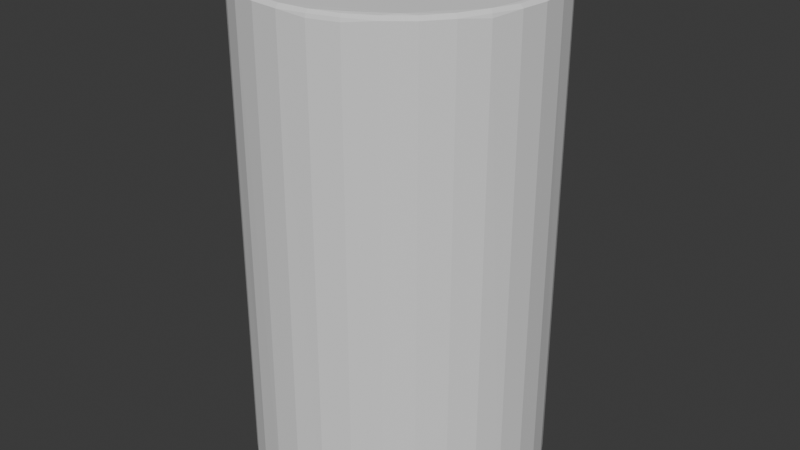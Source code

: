 # Source: PaperTowel.blend  (saved by Blender 4.0.36; exported with 4.5.12 LTS)
import bpy
from mathutils import Matrix  # noqa: F401  (used for matrix-valued properties, if any)

bpy.ops.wm.read_factory_settings(use_empty=True)
scene = bpy.context.scene
scene.name = 'Scene'

# ---- collections
col_collection = bpy.data.collections.new('Collection'); scene.collection.children.link(col_collection)

# ---- world
world_world = bpy.data.worlds.new('World'); scene.world = world_world
world_world.use_nodes = True; world_world.node_tree.nodes.clear()
_N = world_world.node_tree.nodes; _L = world_world.node_tree.links
n0 = _N.new('ShaderNodeOutputWorld'); n0.name = 'World Output'; n0.location = (300, 300)
n1 = _N.new('ShaderNodeBackground'); n1.name = 'Background'; n1.location = (10, 300)
n1.inputs[0].default_value = (0.05088, 0.05088, 0.05088, 1.0)
_L.new(n1.outputs[0], n0.inputs[0])
n0.is_active_output = True
world_world.color = (0.05088, 0.05088, 0.05088)
world_world.use_sun_shadow = False
world_world.sun_shadow_jitter_overblur = 0.0

# ---- meshes
me_cylinder_001 = bpy.data.meshes.new('Cylinder.001')
me_cylinder_001.from_pydata([(0.0, 0.2654, -0.02262), (0.05178, 0.2603, -0.02262), (0.1016, 0.2452, -0.02262), (0.1475, 0.2207, -0.02262), (0.1877, 0.1877, -0.02262), (0.2207, 0.1475, -0.02262), (0.2452, 0.1016, -0.02262), (0.2603, 0.05178, -0.02262), (0.2654, 0.0, -0.02262), (0.2603, -0.05178, -0.02262), (0.2452, -0.1016, -0.02262), (0.2207, -0.1475, -0.02262), (0.1877, -0.1877, -0.02262), (0.1475, -0.2207, -0.02262), (0.1016, -0.2452, -0.02262), (0.05178, -0.2603, -0.02262), (0.0, -0.2654, -0.02262), (-0.05178, -0.2603, -0.02262), (-0.1016, -0.2452, -0.02262), (-0.1475, -0.2207, -0.02262), (-0.1877, -0.1877, -0.02262), (-0.2207, -0.1475, -0.02262), (-0.2452, -0.1016, -0.02262), (-0.2603, -0.05178, -0.02262), (-0.2654, 0.0, -0.02262), (-0.2603, 0.05178, -0.02262), (-0.2452, 0.1016, -0.02262), (-0.2207, 0.1475, -0.02262), (-0.1877, 0.1877, -0.02262), (-0.1475, 0.2207, -0.02262), (-0.1016, 0.2452, -0.02262), (-0.05178, 0.2603, -0.02262), (0.0, 0.253, 0.8605), (-0.0007476, 0.2647, 0.8527), (0.0, 0.2592, 0.8589), (0.05123, 0.2533, 0.8594), (0.05063, 0.2598, 0.8529), (0.09994, 0.2372, 0.86), (0.1016, 0.2452, 0.8482), (0.1009, 0.2437, 0.8544), (0.1429, 0.2153, 0.8594), (0.1466, 0.2204, 0.853), (0.1843, 0.1808, 0.8598), (0.1867, 0.1877, 0.8527), (0.2155, 0.144, 0.8589), (0.2195, 0.1479, 0.8529), (0.2383, 0.09734, 0.8599), (0.2452, 0.1016, 0.8482), (0.2437, 0.1009, 0.8544), (0.2533, 0.05123, 0.8594), (0.2595, 0.05218, 0.853), (0.2577, 0.0003485, 0.86), (0.2647, 0.0007476, 0.8527), (0.2391, -0.09638, 0.8599), (0.2542, -0.05057, 0.8589), (0.2598, -0.05063, 0.8529), (0.2452, -0.1016, 0.8482), (0.2437, -0.1009, 0.8544), (0.2153, -0.1429, 0.8594), (0.2204, -0.1466, 0.853), (0.161, -0.1961, 0.8606), (0.1833, -0.1833, 0.8589), (0.1877, -0.1867, 0.8527), (0.144, -0.2155, 0.8589), (0.1479, -0.2195, 0.8529), (0.09683, -0.2338, 0.8605), (0.1016, -0.2452, 0.8482), (0.0992, -0.2395, 0.8589), (0.1009, -0.2437, 0.8544), (0.05123, -0.2533, 0.8594), (0.05178, -0.2603, 0.8482), (0.05146, -0.2587, 0.8544), (0.0008218, -0.2583, 0.8595), (0.0007476, -0.2647, 0.8527), (-0.07466, -0.2423, 0.8606), (-0.05057, -0.2542, 0.8589), (-0.05063, -0.2598, 0.8529), (-0.1016, -0.2452, 0.8482), (-0.0992, -0.2395, 0.8589), (-0.1009, -0.2437, 0.8544), (-0.1429, -0.2153, 0.8594), (-0.1466, -0.2204, 0.853), (-0.1843, -0.1808, 0.8598), (-0.1867, -0.1877, 0.8527), (-0.2155, -0.144, 0.8589), (-0.2195, -0.1479, 0.8529), (-0.2386, -0.09746, 0.8598), (-0.2452, -0.1016, 0.8482), (-0.2437, -0.1009, 0.8544), (-0.2533, -0.05123, 0.8594), (-0.2595, -0.05218, 0.853), (-0.2578, -0.0008293, 0.8599), (-0.2647, -0.0007476, 0.8527), (-0.2423, 0.07466, 0.8606), (-0.2542, 0.05057, 0.8589), (-0.2598, 0.05063, 0.8529), (-0.2452, 0.1016, 0.8482), (-0.2395, 0.0992, 0.8589), (-0.2437, 0.1009, 0.8544), (-0.2153, 0.1429, 0.8594), (-0.2204, 0.1466, 0.853), (-0.1808, 0.1843, 0.8598), (-0.1877, 0.1867, 0.8527), (-0.144, 0.2155, 0.8589), (-0.1479, 0.2195, 0.8529), (-0.09745, 0.2386, 0.8598), (-0.1016, 0.2452, 0.8482), (-0.1009, 0.2437, 0.8544), (-0.05123, 0.2533, 0.8594), (-0.05218, 0.2595, 0.853)], [], [(61, 58, 60), (61, 60, 63), (108, 32, 34), (32, 35, 34), (38, 36, 39), (46, 44, 42), (50, 47, 48), (56, 55, 57), (67, 65, 69), (77, 76, 79), (74, 78, 75), (80, 78, 74), (86, 84, 82), (90, 87, 88), (96, 95, 98), (93, 97, 94), (99, 97, 93), (105, 103, 101), (109, 106, 107), (41, 3, 2, 38), (43, 4, 3, 41), (45, 5, 4, 43), (47, 6, 5, 45), (50, 7, 6, 47), (52, 8, 7, 50), (55, 9, 8, 52), (56, 10, 9, 55), (59, 11, 10, 56), (62, 12, 11, 59), (64, 13, 12, 62), (66, 14, 13, 64), (70, 15, 14, 66), (73, 16, 15, 70), (76, 17, 16, 73), (77, 18, 17, 76), (81, 19, 18, 77), (83, 20, 19, 81), (85, 21, 20, 83), (87, 22, 21, 85), (90, 23, 22, 87), (92, 24, 23, 90), (95, 25, 24, 92), (96, 26, 25, 95), (100, 27, 26, 96), (102, 28, 27, 100), (104, 29, 28, 102), (106, 30, 29, 104), (109, 31, 30, 106), (36, 1, 0, 33), (38, 2, 1, 36), (34, 35, 36, 33), (16, 17, 18, 19, 20, 21, 22, 23, 24, 25, 26, 27, 28, 29, 30, 31, 0, 1, 2, 3, 4, 5, 6, 7, 8, 9, 10, 11, 12, 13, 14, 15), (39, 36, 35, 37), (39, 37, 40, 41), (41, 38, 39), (41, 40, 42, 43), (42, 44, 45, 43), (44, 46, 48, 45), (48, 47, 45), (48, 46, 49, 50), (50, 49, 51, 52), (51, 54, 55, 52), (57, 55, 54, 53), (51, 53, 54), (57, 53, 58, 59), (59, 56, 57), (59, 58, 61, 62), (61, 63, 64, 62), (63, 67, 68, 64), (68, 66, 64), (63, 60, 65, 67), (66, 68, 71, 70), (68, 67, 69, 71), (71, 69, 72, 73), (73, 70, 71), (72, 75, 76, 73), (79, 76, 75, 78), (72, 74, 75), (79, 78, 80, 81), (81, 77, 79), (81, 80, 82, 83), (82, 84, 85, 83), (84, 86, 88, 85), (88, 87, 85), (88, 86, 89, 90), (90, 89, 91, 92), (91, 94, 95, 92), (98, 95, 94, 97), (91, 93, 94), (98, 97, 99, 100), (100, 96, 98), (100, 99, 101, 102), (101, 103, 104, 102), (103, 105, 107, 104), (107, 106, 104), (107, 105, 108, 109), (33, 0, 31, 109), (109, 108, 34, 33), (65, 60, 58, 53, 51, 49, 46, 42, 40, 37, 35, 32, 108, 105, 101, 99, 93, 91, 89, 86, 82, 80, 74, 72, 69)])
_uv = me_cylinder_001.uv_layers.new(name='UVMap')
_uv.uv.foreach_set('vector', [0.4157, 0.08426, 0.4442, 0.1202, 0.3944, 0.07401, 0.4157, 0.08426, 0.3944, 0.07401, 0.3802, 0.05511, 0.2044, 0.4791, 0.25, 0.4788, 0.25, 0.4844, 0.25, 0.4788, 0.2956, 0.4791, 0.25, 0.4844, 0.9375, 0.993, 0.9688, 0.9982, 0.9376, 1.0, 0.4649, 0.339, 0.4449, 0.3802, 0.4168, 0.4135, 0.7813, 0.9983, 0.8125, 0.993, 0.8124, 1.0, 0.6875, 0.993, 0.7188, 0.9982, 0.6876, 1.0, 0.3397, 0.03345, 0.3375, 0.03864, 0.2956, 0.0209, 0.4375, 0.993, 0.4688, 0.9982, 0.4376, 1.0, 0.1829, 0.03242, 0.1603, 0.03345, 0.2043, 0.02012, 0.1202, 0.05578, 0.1603, 0.03345, 0.1829, 0.03242, 0.03485, 0.1609, 0.05511, 0.1198, 0.08318, 0.08651, 0.2813, 0.9983, 0.3125, 0.993, 0.3124, 1.0, 0.1875, 0.993, 0.2188, 0.9982, 0.1876, 1.0, 0.03242, 0.3171, 0.03345, 0.3397, 0.02012, 0.2957, 0.05578, 0.3798, 0.03345, 0.3397, 0.03242, 0.3171, 0.1609, 0.4652, 0.1198, 0.4449, 0.08651, 0.4168, 0.03132, 0.9983, 0.0625, 0.993, 0.0624, 1.0, 0.9062, 0.9983, 0.9062, 0.5, 0.9375, 0.5, 0.9375, 0.993, 0.8749, 0.9979, 0.875, 0.5, 0.9062, 0.5, 0.9062, 0.9983, 0.8437, 0.9982, 0.8438, 0.5, 0.875, 0.5, 0.8749, 0.9979, 0.8125, 0.993, 0.8125, 0.5, 0.8438, 0.5, 0.8437, 0.9982, 0.7812, 0.9983, 0.7812, 0.5, 0.8125, 0.5, 0.8125, 0.993, 0.7499, 0.9979, 0.75, 0.5, 0.7812, 0.5, 0.7812, 0.9983, 0.7187, 0.9982, 0.7188, 0.5, 0.75, 0.5, 0.7499, 0.9979, 0.6875, 0.993, 0.6875, 0.5, 0.7188, 0.5, 0.7187, 0.9982, 0.6562, 0.9983, 0.6562, 0.5, 0.6875, 0.5, 0.6875, 0.993, 0.6249, 0.9979, 0.625, 0.5, 0.6562, 0.5, 0.6562, 0.9983, 0.5937, 0.9982, 0.5938, 0.5, 0.625, 0.5, 0.6249, 0.9979, 0.5625, 0.993, 0.5625, 0.5, 0.5938, 0.5, 0.5937, 0.9982, 0.5312, 0.993, 0.5312, 0.5, 0.5625, 0.5, 0.5625, 0.993, 0.4999, 0.9979, 0.5, 0.5, 0.5312, 0.5, 0.5312, 0.993, 0.4687, 0.9982, 0.4688, 0.5, 0.5, 0.5, 0.4999, 0.9979, 0.4375, 0.993, 0.4375, 0.5, 0.4688, 0.5, 0.4687, 0.9982, 0.4062, 0.9983, 0.4062, 0.5, 0.4375, 0.5, 0.4375, 0.993, 0.3749, 0.9979, 0.375, 0.5, 0.4062, 0.5, 0.4062, 0.9983, 0.3437, 0.9982, 0.3438, 0.5, 0.375, 0.5, 0.3749, 0.9979, 0.3125, 0.993, 0.3125, 0.5, 0.3438, 0.5, 0.3437, 0.9982, 0.2812, 0.9983, 0.2812, 0.5, 0.3125, 0.5, 0.3125, 0.993, 0.2499, 0.9979, 0.25, 0.5, 0.2812, 0.5, 0.2812, 0.9983, 0.2187, 0.9982, 0.2188, 0.5, 0.25, 0.5, 0.2499, 0.9979, 0.1875, 0.993, 0.1875, 0.5, 0.2188, 0.5, 0.2187, 0.9982, 0.1562, 0.9983, 0.1562, 0.5, 0.1875, 0.5, 0.1875, 0.993, 0.1249, 0.9979, 0.125, 0.5, 0.1562, 0.5, 0.1562, 0.9983, 0.09368, 0.9982, 0.09375, 0.5, 0.125, 0.5, 0.1249, 0.9979, 0.0625, 0.993, 0.0625, 0.5, 0.09375, 0.5, 0.09368, 0.9982, 0.03118, 0.9983, 0.03125, 0.5, 0.0625, 0.5, 0.0625, 0.993, 0.9687, 0.9982, 0.9688, 0.5, 1.0, 0.5, 0.9999, 0.9979, 0.9375, 0.993, 0.9375, 0.5, 0.9688, 0.5, 0.9687, 0.9982, 0.25, 0.4844, 0.2956, 0.4791, 0.2967, 0.4854, 0.2501, 0.49, 0.75, 0.01, 0.7032, 0.01461, 0.6582, 0.02827, 0.6167, 0.05045, 0.5803, 0.08029, 0.5504, 0.1167, 0.5283, 0.1582, 0.5146, 0.2032, 0.51, 0.25, 0.5146, 0.2968, 0.5283, 0.3418, 0.5504, 0.3833, 0.5803, 0.4197, 0.6167, 0.4496, 0.6582, 0.4717, 0.7032, 0.4854, 0.75, 0.49, 0.7968, 0.4854, 0.8418, 0.4717, 0.8833, 0.4496, 0.9197, 0.4197, 0.9496, 0.3833, 0.9717, 0.3418, 0.9854, 0.2968, 0.99, 0.25, 0.9854, 0.2032, 0.9717, 0.1582, 0.9496, 0.1167, 0.9197, 0.08029, 0.8833, 0.05045, 0.8418, 0.02827, 0.7968, 0.01461, 0.3417, 0.4718, 0.297, 0.4853, 0.2956, 0.4791, 0.339, 0.4649, 0.342, 0.4717, 0.339, 0.4649, 0.3798, 0.4442, 0.3832, 0.4496, 0.9062, 0.9983, 0.9375, 0.993, 0.9374, 1.0, 0.3835, 0.4495, 0.3798, 0.4442, 0.4168, 0.4135, 0.4196, 0.4198, 0.4168, 0.4135, 0.4449, 0.3802, 0.4495, 0.3835, 0.4198, 0.4196, 0.4449, 0.3802, 0.4649, 0.339, 0.4717, 0.342, 0.4496, 0.3832, 0.8126, 1.0, 0.8125, 0.993, 0.8437, 0.9982, 0.4718, 0.3417, 0.4649, 0.339, 0.4791, 0.2956, 0.4853, 0.297, 0.4854, 0.2967, 0.4791, 0.2956, 0.4829, 0.25, 0.49, 0.2501, 0.4829, 0.25, 0.4799, 0.2043, 0.4854, 0.2033, 0.49, 0.2499, 0.4718, 0.1583, 0.4853, 0.203, 0.4799, 0.2043, 0.4666, 0.1629, 0.4829, 0.25, 0.4666, 0.1629, 0.4799, 0.2043, 0.4717, 0.158, 0.4666, 0.1629, 0.4442, 0.1202, 0.4496, 0.1168, 0.6562, 0.9983, 0.6875, 0.993, 0.6874, 1.0, 0.4495, 0.1165, 0.4442, 0.1202, 0.4157, 0.08426, 0.4198, 0.08041, 0.4157, 0.08426, 0.3802, 0.05511, 0.3835, 0.05054, 0.4196, 0.0802, 0.3802, 0.05511, 0.3397, 0.03345, 0.342, 0.02834, 0.3832, 0.05038, 0.5626, 1.0, 0.5625, 0.993, 0.5937, 0.9982, 0.3802, 0.05511, 0.3944, 0.07401, 0.3375, 0.03864, 0.3397, 0.03345, 0.5625, 0.993, 0.5624, 1.0, 0.5313, 1.0, 0.5312, 0.993, 0.3417, 0.02823, 0.3397, 0.03345, 0.2956, 0.0209, 0.297, 0.01465, 0.2967, 0.0146, 0.2956, 0.0209, 0.25, 0.01652, 0.2501, 0.01001, 0.4999, 0.9979, 0.5312, 0.993, 0.5312, 1.0, 0.25, 0.01652, 0.2043, 0.02012, 0.2033, 0.0146, 0.2499, 0.01001, 0.1583, 0.02823, 0.203, 0.01465, 0.2043, 0.02012, 0.1603, 0.03345, 0.25, 0.01652, 0.1829, 0.03242, 0.2043, 0.02012, 0.158, 0.02834, 0.1603, 0.03345, 0.1202, 0.05578, 0.1168, 0.05038, 0.4062, 0.9983, 0.4375, 0.993, 0.4374, 1.0, 0.1165, 0.05054, 0.1202, 0.05578, 0.08318, 0.08651, 0.08041, 0.0802, 0.08318, 0.08651, 0.05511, 0.1198, 0.05054, 0.1165, 0.0802, 0.08041, 0.05511, 0.1198, 0.03485, 0.1609, 0.02834, 0.158, 0.05038, 0.1168, 0.3126, 1.0, 0.3125, 0.993, 0.3437, 0.9982, 0.02823, 0.1583, 0.03485, 0.1609, 0.0209, 0.2044, 0.01465, 0.203, 0.0146, 0.2033, 0.0209, 0.2044, 0.01702, 0.25, 0.01001, 0.2499, 0.01702, 0.25, 0.02012, 0.2957, 0.0146, 0.2967, 0.01001, 0.2501, 0.02823, 0.3417, 0.01465, 0.297, 0.02012, 0.2957, 0.03345, 0.3397, 0.01702, 0.25, 0.03242, 0.3171, 0.02012, 0.2957, 0.02834, 0.342, 0.03345, 0.3397, 0.05578, 0.3798, 0.05038, 0.3832, 0.1562, 0.9983, 0.1875, 0.993, 0.1874, 1.0, 0.05054, 0.3835, 0.05578, 0.3798, 0.08651, 0.4168, 0.0802, 0.4196, 0.08651, 0.4168, 0.1198, 0.4449, 0.1165, 0.4495, 0.08041, 0.4198, 0.1198, 0.4449, 0.1609, 0.4652, 0.158, 0.4717, 0.1168, 0.4496, 0.0626, 1.0, 0.0625, 0.993, 0.09368, 0.9982, 0.1583, 0.4718, 0.1609, 0.4652, 0.2044, 0.4791, 0.203, 0.4853, 6.901e-05, 0.9979, 0.0, 0.5, 0.03125, 0.5, 0.03118, 0.9983, 0.2033, 0.4854, 0.2044, 0.4791, 0.25, 0.4844, 0.2499, 0.49, 0.3375, 0.03864, 0.3944, 0.07401, 0.4442, 0.1202, 0.4666, 0.1629, 0.4829, 0.25, 0.4791, 0.2956, 0.4649, 0.339, 0.4168, 0.4135, 0.3798, 0.4442, 0.339, 0.4649, 0.2956, 0.4791, 0.25, 0.4788, 0.2044, 0.4791, 0.1609, 0.4652, 0.08651, 0.4168, 0.05578, 0.3798, 0.03242, 0.3171, 0.01702, 0.25, 0.0209, 0.2044, 0.03485, 0.1609, 0.08318, 0.08651, 0.1202, 0.05578, 0.1829, 0.03242, 0.25, 0.01652, 0.2956, 0.0209])
me_cylinder_001.update()

# ---- objects
ob_paper_towel = bpy.data.objects.new('Paper Towel', me_cylinder_001)

# ---- transforms, parenting, visibility, modifiers, constraints
ob_paper_towel.location = (0.0, 0.0, 0.0)

# ---- collection membership
col_collection.objects.link(ob_paper_towel)

# ---- scene / render settings (as saved in the file)
scene.frame_start = 1; scene.frame_end = 250; scene.frame_set(1)
scene.render.engine = 'BLENDER_EEVEE_NEXT'
scene.cycles.sampling_pattern = 'TABULATED_SOBOL'
bpy.context.view_layer.update()

# ---- added for rendering (the .blend has no active camera and no usable light): camera, sun
cam_auto = bpy.data.cameras.new('AutoCamera')
cam_auto.lens = 50.0
cam_auto.sensor_width = 36.0
cam_auto.clip_end = 1000.0
ob_auto_camera = bpy.data.objects.new('AutoCamera', cam_auto)
scene.collection.objects.link(ob_auto_camera)
ob_auto_camera.location = (1.07252, -1.28703, 1.27701)
ob_auto_camera.rotation_euler = (1.09748, -7.21219e-08, 0.694738)
scene.camera = ob_auto_camera
light_auto_sun = bpy.data.lights.new('AutoSun', 'SUN')
light_auto_sun.energy = 3.0
light_auto_sun.angle = 0.0523599
ob_auto_sun = bpy.data.objects.new('AutoSun', light_auto_sun)
scene.collection.objects.link(ob_auto_sun)
ob_auto_sun.rotation_euler = (0.872665, 0.174533, 0.523599)
bpy.context.view_layer.update()
